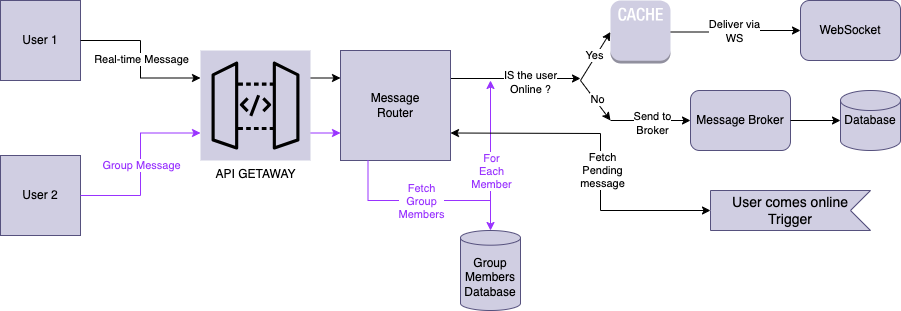

The diagram above was exported from draw.io. Its source (the exported page's mxGraphModel, read from the mxfile embedded in the PNG):
<mxGraphModel dx="1187" dy="299" grid="1" gridSize="10" guides="1" tooltips="1" connect="1" arrows="1" fold="1" page="1" pageScale="1" pageWidth="1120" pageHeight="390" background="none" math="0" shadow="0" adaptiveColors="auto">
  <root>
    <mxCell id="0" />
    <mxCell id="1" parent="0" />
    <mxCell id="ZgW2ZxVWeaSj_CQPFKm8-1" value="User 1" style="whiteSpace=wrap;html=1;aspect=fixed;fillColor=#d0cee2;strokeColor=#56517e;" parent="1" vertex="1">
      <mxGeometry x="110" y="40" width="80" height="80" as="geometry" />
    </mxCell>
    <mxCell id="ZgW2ZxVWeaSj_CQPFKm8-11" style="edgeStyle=orthogonalEdgeStyle;rounded=0;orthogonalLoop=1;jettySize=auto;html=1;exitX=1;exitY=0.25;exitDx=0;exitDy=0;exitPerimeter=0;entryX=0;entryY=0.25;entryDx=0;entryDy=0;" parent="1" source="ZgW2ZxVWeaSj_CQPFKm8-3" target="ZgW2ZxVWeaSj_CQPFKm8-10" edge="1">
      <mxGeometry relative="1" as="geometry" />
    </mxCell>
    <mxCell id="ZgW2ZxVWeaSj_CQPFKm8-12" style="edgeStyle=orthogonalEdgeStyle;rounded=0;orthogonalLoop=1;jettySize=auto;html=1;exitX=1;exitY=0.75;exitDx=0;exitDy=0;exitPerimeter=0;entryX=0;entryY=0.75;entryDx=0;entryDy=0;fillColor=#a20025;strokeColor=#9933FF;" parent="1" source="ZgW2ZxVWeaSj_CQPFKm8-3" target="ZgW2ZxVWeaSj_CQPFKm8-10" edge="1">
      <mxGeometry relative="1" as="geometry" />
    </mxCell>
    <mxCell id="ZgW2ZxVWeaSj_CQPFKm8-3" value="API GETAWAY" style="points=[[0,0,0],[0.25,0,0],[0.5,0,0],[0.75,0,0],[1,0,0],[0,1,0],[0.25,1,0],[0.5,1,0],[0.75,1,0],[1,1,0],[0,0.25,0],[0,0.5,0],[0,0.75,0],[1,0.25,0],[1,0.5,0],[1,0.75,0]];outlineConnect=0;fillColor=#d0cee2;strokeColor=#000000;dashed=0;verticalLabelPosition=bottom;verticalAlign=top;align=center;html=1;fontSize=12;fontStyle=0;aspect=fixed;shape=mxgraph.aws4.resourceIcon;resIcon=mxgraph.aws4.api_gateway;gradientColor=none;" parent="1" vertex="1">
      <mxGeometry x="310" y="90" width="110" height="110" as="geometry" />
    </mxCell>
    <mxCell id="ZgW2ZxVWeaSj_CQPFKm8-4" style="edgeStyle=orthogonalEdgeStyle;rounded=0;orthogonalLoop=1;jettySize=auto;html=1;entryX=0;entryY=0.25;entryDx=0;entryDy=0;entryPerimeter=0;" parent="1" source="ZgW2ZxVWeaSj_CQPFKm8-1" target="ZgW2ZxVWeaSj_CQPFKm8-3" edge="1">
      <mxGeometry relative="1" as="geometry">
        <mxPoint x="250" y="140" as="targetPoint" />
      </mxGeometry>
    </mxCell>
    <mxCell id="ZgW2ZxVWeaSj_CQPFKm8-6" value="Real-time Message" style="edgeLabel;html=1;align=center;verticalAlign=middle;resizable=0;points=[];" parent="ZgW2ZxVWeaSj_CQPFKm8-4" vertex="1" connectable="0">
      <mxGeometry x="-0.0042" relative="1" as="geometry">
        <mxPoint as="offset" />
      </mxGeometry>
    </mxCell>
    <mxCell id="ZgW2ZxVWeaSj_CQPFKm8-7" value="User 2" style="whiteSpace=wrap;html=1;aspect=fixed;fillColor=#d0cee2;strokeColor=#56517e;" parent="1" vertex="1">
      <mxGeometry x="110" y="195" width="80" height="80" as="geometry" />
    </mxCell>
    <mxCell id="ZgW2ZxVWeaSj_CQPFKm8-8" style="edgeStyle=orthogonalEdgeStyle;rounded=0;orthogonalLoop=1;jettySize=auto;html=1;entryX=0;entryY=0.75;entryDx=0;entryDy=0;entryPerimeter=0;strokeColor=#9933FF;fillColor=#e51400;" parent="1" source="ZgW2ZxVWeaSj_CQPFKm8-7" target="ZgW2ZxVWeaSj_CQPFKm8-3" edge="1">
      <mxGeometry relative="1" as="geometry" />
    </mxCell>
    <mxCell id="ZgW2ZxVWeaSj_CQPFKm8-9" value="Group Message" style="edgeLabel;html=1;align=center;verticalAlign=middle;resizable=0;points=[];fontColor=#9933FF;" parent="ZgW2ZxVWeaSj_CQPFKm8-8" vertex="1" connectable="0">
      <mxGeometry x="-0.002" relative="1" as="geometry">
        <mxPoint as="offset" />
      </mxGeometry>
    </mxCell>
    <mxCell id="ZgW2ZxVWeaSj_CQPFKm8-14" style="edgeStyle=orthogonalEdgeStyle;rounded=0;orthogonalLoop=1;jettySize=auto;html=1;exitX=1;exitY=0.25;exitDx=0;exitDy=0;" parent="1" source="ZgW2ZxVWeaSj_CQPFKm8-10" edge="1">
      <mxGeometry relative="1" as="geometry">
        <mxPoint x="690" y="118" as="targetPoint" />
        <Array as="points">
          <mxPoint x="690" y="118" />
          <mxPoint x="690" y="118" />
        </Array>
      </mxGeometry>
    </mxCell>
    <mxCell id="ZgW2ZxVWeaSj_CQPFKm8-16" value="IS the user&lt;br&gt;Online ?" style="edgeLabel;html=1;align=center;verticalAlign=middle;resizable=0;points=[];" parent="ZgW2ZxVWeaSj_CQPFKm8-14" vertex="1" connectable="0">
      <mxGeometry x="-0.18" y="-1" relative="1" as="geometry">
        <mxPoint x="26" y="2" as="offset" />
      </mxGeometry>
    </mxCell>
    <mxCell id="ZgW2ZxVWeaSj_CQPFKm8-10" value="Message&lt;br&gt;Router" style="whiteSpace=wrap;html=1;aspect=fixed;fillColor=#d0cee2;strokeColor=#56517e;" parent="1" vertex="1">
      <mxGeometry x="450" y="90" width="110" height="110" as="geometry" />
    </mxCell>
    <mxCell id="ZgW2ZxVWeaSj_CQPFKm8-17" value="" style="endArrow=classic;html=1;rounded=0;entryX=0;entryY=0.5;entryDx=0;entryDy=0;entryPerimeter=0;" parent="1" target="ZgW2ZxVWeaSj_CQPFKm8-22" edge="1">
      <mxGeometry width="50" height="50" relative="1" as="geometry">
        <mxPoint x="690" y="120" as="sourcePoint" />
        <mxPoint x="680" y="60" as="targetPoint" />
      </mxGeometry>
    </mxCell>
    <mxCell id="ZgW2ZxVWeaSj_CQPFKm8-18" value="Yes" style="edgeLabel;html=1;align=center;verticalAlign=middle;resizable=0;points=[];" parent="ZgW2ZxVWeaSj_CQPFKm8-17" vertex="1" connectable="0">
      <mxGeometry x="0.0094" y="2" relative="1" as="geometry">
        <mxPoint as="offset" />
      </mxGeometry>
    </mxCell>
    <mxCell id="ZgW2ZxVWeaSj_CQPFKm8-19" value="" style="endArrow=classic;html=1;rounded=0;" parent="1" edge="1">
      <mxGeometry width="50" height="50" relative="1" as="geometry">
        <mxPoint x="690" y="120" as="sourcePoint" />
        <mxPoint x="720" y="160" as="targetPoint" />
      </mxGeometry>
    </mxCell>
    <mxCell id="ZgW2ZxVWeaSj_CQPFKm8-20" value="No" style="edgeLabel;html=1;align=center;verticalAlign=middle;resizable=0;points=[];" parent="ZgW2ZxVWeaSj_CQPFKm8-19" vertex="1" connectable="0">
      <mxGeometry x="0.0094" y="2" relative="1" as="geometry">
        <mxPoint as="offset" />
      </mxGeometry>
    </mxCell>
    <mxCell id="ZgW2ZxVWeaSj_CQPFKm8-23" style="edgeStyle=orthogonalEdgeStyle;rounded=0;orthogonalLoop=1;jettySize=auto;html=1;entryX=0;entryY=0.5;entryDx=0;entryDy=0;" parent="1" source="ZgW2ZxVWeaSj_CQPFKm8-22" target="ZgW2ZxVWeaSj_CQPFKm8-26" edge="1">
      <mxGeometry relative="1" as="geometry">
        <mxPoint x="919.9999999999998" y="71.5" as="targetPoint" />
      </mxGeometry>
    </mxCell>
    <mxCell id="ZgW2ZxVWeaSj_CQPFKm8-24" value="Deliver via&lt;br&gt;WS" style="edgeLabel;html=1;align=center;verticalAlign=middle;resizable=0;points=[];" parent="ZgW2ZxVWeaSj_CQPFKm8-23" vertex="1" connectable="0">
      <mxGeometry x="-0.0486" y="1" relative="1" as="geometry">
        <mxPoint as="offset" />
      </mxGeometry>
    </mxCell>
    <mxCell id="ZgW2ZxVWeaSj_CQPFKm8-22" value="" style="outlineConnect=0;dashed=0;verticalLabelPosition=bottom;verticalAlign=top;align=center;html=1;shape=mxgraph.aws3.cache_node;fillColor=#d0cee2;strokeColor=#000000;fontColor=#000000;" parent="1" vertex="1">
      <mxGeometry x="720" y="40" width="60" height="63" as="geometry" />
    </mxCell>
    <mxCell id="ZgW2ZxVWeaSj_CQPFKm8-26" value="&lt;font style=&quot;&quot;&gt;WebS&lt;span style=&quot;background-color: transparent;&quot;&gt;ocket&lt;/span&gt;&lt;/font&gt;" style="rounded=1;whiteSpace=wrap;html=1;fillColor=#d0cee2;strokeColor=#56517e;fontColor=#000000;" parent="1" vertex="1">
      <mxGeometry x="910" y="40" width="100" height="60" as="geometry" />
    </mxCell>
    <mxCell id="ZgW2ZxVWeaSj_CQPFKm8-30" value="&lt;font style=&quot;&quot;&gt;Message Broker&lt;/font&gt;" style="rounded=1;whiteSpace=wrap;html=1;fillColor=#d0cee2;strokeColor=#56517e;fontColor=#000000;" parent="1" vertex="1">
      <mxGeometry x="800" y="130" width="100" height="60" as="geometry" />
    </mxCell>
    <mxCell id="ZgW2ZxVWeaSj_CQPFKm8-31" value="" style="endArrow=classic;html=1;rounded=0;entryX=0;entryY=0.5;entryDx=0;entryDy=0;" parent="1" target="ZgW2ZxVWeaSj_CQPFKm8-30" edge="1">
      <mxGeometry width="50" height="50" relative="1" as="geometry">
        <mxPoint x="720" y="160" as="sourcePoint" />
        <mxPoint x="750" y="120" as="targetPoint" />
      </mxGeometry>
    </mxCell>
    <mxCell id="ZgW2ZxVWeaSj_CQPFKm8-32" value="Send to&lt;br&gt;Broker" style="edgeLabel;html=1;align=center;verticalAlign=middle;resizable=0;points=[];" parent="ZgW2ZxVWeaSj_CQPFKm8-31" vertex="1" connectable="0">
      <mxGeometry x="0.0164" y="-2" relative="1" as="geometry">
        <mxPoint as="offset" />
      </mxGeometry>
    </mxCell>
    <mxCell id="ZgW2ZxVWeaSj_CQPFKm8-33" value="Database" style="strokeWidth=1;html=1;shape=mxgraph.flowchart.database;whiteSpace=wrap;fillColor=#d0cee2;strokeColor=#56517e;" parent="1" vertex="1">
      <mxGeometry x="950" y="130" width="60" height="60" as="geometry" />
    </mxCell>
    <mxCell id="ZgW2ZxVWeaSj_CQPFKm8-34" style="edgeStyle=orthogonalEdgeStyle;rounded=0;orthogonalLoop=1;jettySize=auto;html=1;entryX=0;entryY=0.5;entryDx=0;entryDy=0;entryPerimeter=0;" parent="1" source="ZgW2ZxVWeaSj_CQPFKm8-30" target="ZgW2ZxVWeaSj_CQPFKm8-33" edge="1">
      <mxGeometry relative="1" as="geometry" />
    </mxCell>
    <mxCell id="ZgW2ZxVWeaSj_CQPFKm8-35" value="&lt;font style=&quot;&quot;&gt;User comes online Trigger&lt;/font&gt;" style="html=1;shape=mxgraph.infographic.ribbonSimple;notch1=20;notch2=0;align=center;verticalAlign=middle;fontSize=14;fontStyle=0;flipH=1;fillColor=#d0cee2;whiteSpace=wrap;strokeColor=#56517e;fontColor=#000000;" parent="1" vertex="1">
      <mxGeometry x="820" y="230" width="160" height="40" as="geometry" />
    </mxCell>
    <mxCell id="ZgW2ZxVWeaSj_CQPFKm8-39" value="Group&lt;br&gt;Members&lt;br&gt;Database" style="shape=cylinder3;whiteSpace=wrap;html=1;boundedLbl=1;backgroundOutline=1;size=7.344827586206861;fillColor=#d0cee2;strokeColor=#56517e;" parent="1" vertex="1">
      <mxGeometry x="570" y="270" width="60" height="80" as="geometry" />
    </mxCell>
    <mxCell id="ZgW2ZxVWeaSj_CQPFKm8-41" style="edgeStyle=orthogonalEdgeStyle;rounded=0;orthogonalLoop=1;jettySize=auto;html=1;entryX=0.5;entryY=0;entryDx=0;entryDy=0;entryPerimeter=0;fillColor=#a20025;strokeColor=#9933FF;exitX=0.25;exitY=1;exitDx=0;exitDy=0;" parent="1" source="ZgW2ZxVWeaSj_CQPFKm8-10" target="ZgW2ZxVWeaSj_CQPFKm8-39" edge="1">
      <mxGeometry relative="1" as="geometry">
        <mxPoint x="480" y="230" as="sourcePoint" />
        <Array as="points">
          <mxPoint x="478" y="240" />
          <mxPoint x="600" y="240" />
        </Array>
      </mxGeometry>
    </mxCell>
    <mxCell id="ZgW2ZxVWeaSj_CQPFKm8-42" value="Fetch&lt;br&gt;Group&lt;br&gt;Members" style="edgeLabel;html=1;align=center;verticalAlign=middle;resizable=0;points=[];fontColor=#9933FF;" parent="ZgW2ZxVWeaSj_CQPFKm8-41" vertex="1" connectable="0">
      <mxGeometry x="-0.0359" relative="1" as="geometry">
        <mxPoint as="offset" />
      </mxGeometry>
    </mxCell>
    <mxCell id="ZgW2ZxVWeaSj_CQPFKm8-43" value="" style="endArrow=classic;html=1;rounded=0;fontColor=#890F5C;strokeColor=#9933FF;" parent="1" edge="1">
      <mxGeometry width="50" height="50" relative="1" as="geometry">
        <mxPoint x="600" y="250" as="sourcePoint" />
        <mxPoint x="600" y="120" as="targetPoint" />
      </mxGeometry>
    </mxCell>
    <mxCell id="ZgW2ZxVWeaSj_CQPFKm8-44" value="For&lt;br&gt;Each&lt;br&gt;Member" style="edgeLabel;html=1;align=center;verticalAlign=middle;resizable=0;points=[];fontColor=#9933FF;" parent="ZgW2ZxVWeaSj_CQPFKm8-43" vertex="1" connectable="0">
      <mxGeometry x="-0.005" y="-1" relative="1" as="geometry">
        <mxPoint x="-1" y="25" as="offset" />
      </mxGeometry>
    </mxCell>
    <mxCell id="ZgW2ZxVWeaSj_CQPFKm8-45" value="" style="endArrow=classic;startArrow=classic;html=1;rounded=0;exitX=1;exitY=0.75;exitDx=0;exitDy=0;" parent="1" source="ZgW2ZxVWeaSj_CQPFKm8-10" edge="1">
      <mxGeometry width="50" height="50" relative="1" as="geometry">
        <mxPoint x="580" y="172.5" as="sourcePoint" />
        <mxPoint x="820" y="250" as="targetPoint" />
        <Array as="points">
          <mxPoint x="710" y="173" />
          <mxPoint x="710" y="250" />
        </Array>
      </mxGeometry>
    </mxCell>
    <mxCell id="ZgW2ZxVWeaSj_CQPFKm8-46" value="Fetch&lt;br&gt;Pending&lt;br&gt;message" style="edgeLabel;html=1;align=center;verticalAlign=middle;resizable=0;points=[];" parent="ZgW2ZxVWeaSj_CQPFKm8-45" vertex="1" connectable="0">
      <mxGeometry x="0.1414" y="1" relative="1" as="geometry">
        <mxPoint y="-5" as="offset" />
      </mxGeometry>
    </mxCell>
  </root>
</mxGraphModel>